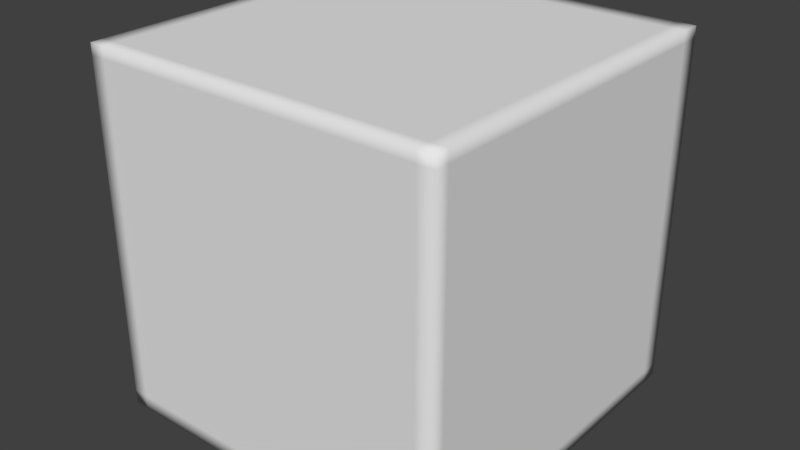 # Source: BoxTest.blend  (saved by Blender 2.78.0; exported with 4.5.12 LTS)
import bpy
from mathutils import Matrix  # noqa: F401  (used for matrix-valued properties, if any)

bpy.ops.wm.read_factory_settings(use_empty=True)
scene = bpy.context.scene
scene.name = 'Scene'

# ---- collections
col_collection_1 = bpy.data.collections.new('Collection 1'); scene.collection.children.link(col_collection_1)

# ---- materials (node trees are filled in below, after node groups)
mat_material = bpy.data.materials.new('Material')
mat_material.alpha_threshold = 0.0
mat_material.use_transparent_shadow = False
mat_material.roughness = 0.5
mat_material.line_color = (0.0, 0.0, 0.0, 1.0)

# ---- material node trees

# ---- world
world_world = bpy.data.worlds.new('World'); scene.world = world_world
world_world.color = (0.05088, 0.05088, 0.05088)
world_world.use_sun_shadow = False
world_world.sun_shadow_jitter_overblur = 0.0
world_world.cycles.sampling_method = 'MANUAL'

# ---- meshes
me_cube = bpy.data.meshes.new('Cube')
me_cube.from_pydata([(1.0, 1.0, -1.0), (1.0, -1.0, -1.0), (-1.0, -1.0, -1.0), (-1.0, 1.0, -1.0), (1.0, 1.0, 1.0), (1.0, -1.0, 1.0), (-1.0, -1.0, 1.0), (-1.0, 1.0, 1.0), (1.0, 1.0, 0.9385), (1.0, -1.0, 0.9385), (-1.0, -1.0, 0.9385), (-1.0, 1.0, 0.9385), (1.0, 1.0, -0.9231), (1.0, -1.0, -0.9231), (-1.0, -1.0, -0.9231), (-1.0, 1.0, -0.9231), (1.0, -0.9242, -1.0), (-1.0, -0.9242, -1.0), (1.0, -0.9242, 1.0), (-1.0, -0.9242, 1.0), (-1.0, -0.9242, 0.9385), (1.0, -0.9242, 0.9385), (1.0, -0.9242, -0.9231), (-1.0, -0.9242, -0.9231), (-1.0, 0.8931, -1.0), (-1.0, 0.8931, 1.0), (-1.0, 0.8931, 0.9385), (-1.0, 0.8931, -0.9231), (1.0, 0.8931, -1.0), (1.0, 0.8931, 1.0), (1.0, 0.8931, 0.9385), (1.0, 0.8931, -0.9231), (0.9086, 1.0, -1.0), (0.9086, -1.0, -1.0), (0.9086, 1.0, 1.0), (0.9086, -1.0, 1.0), (0.9086, 1.0, 0.9385), (0.9086, -1.0, 0.9385), (0.9086, -1.0, -0.9231), (0.9086, 1.0, -0.9231), (0.9086, -0.9242, 1.0), (0.9086, -0.9242, -1.0), (0.9086, 0.8931, -1.0), (0.9086, 0.8931, 1.0), (-0.9139, 1.0, -1.0), (-0.9139, -1.0, -1.0), (-0.9139, 1.0, 1.0), (-0.9139, -1.0, 1.0), (-0.9139, 1.0, 0.9385), (-0.9139, -1.0, 0.9385), (-0.9139, -1.0, -0.9231), (-0.9139, 1.0, -0.9231), (-0.9139, -0.9242, -1.0), (-0.9139, 0.8931, -1.0), (-0.9139, -0.9242, 1.0), (-0.9139, 0.8931, 1.0)], [], [(52, 45, 2, 17), (54, 19, 6, 47), (21, 18, 5, 9), (49, 47, 6, 10), (26, 25, 7, 11), (51, 44, 3, 15), (46, 48, 11, 7), (27, 26, 11, 15), (50, 49, 10, 14), (22, 21, 9, 13), (16, 22, 13, 1), (45, 50, 14, 2), (24, 27, 15, 3), (48, 51, 15, 11), (2, 14, 23, 17), (28, 31, 22, 16), (31, 30, 21, 22), (14, 10, 20, 23), (10, 6, 19, 20), (30, 29, 18, 21), (55, 25, 19, 54), (53, 52, 17, 24), (44, 53, 24, 3), (46, 7, 25, 55), (8, 4, 29, 30), (12, 8, 30, 31), (0, 12, 31, 28), (17, 23, 27, 24), (23, 20, 26, 27), (20, 19, 25, 26), (4, 34, 43, 29), (0, 28, 42, 32), (28, 16, 41, 42), (29, 43, 40, 18), (8, 12, 39, 36), (1, 13, 38, 33), (13, 9, 37, 38), (4, 8, 36, 34), (12, 0, 32, 39), (9, 5, 35, 37), (18, 40, 35, 5), (16, 1, 33, 41), (34, 46, 55, 43), (32, 42, 53, 44), (42, 41, 52, 53), (43, 55, 54, 40), (36, 39, 51, 48), (33, 38, 50, 45), (38, 37, 49, 50), (34, 36, 48, 46), (39, 32, 44, 51), (37, 35, 47, 49), (40, 54, 47, 35), (41, 33, 45, 52)])
me_cube.polygons.foreach_set('use_smooth', [True] * 54)
me_cube.materials.append(mat_material)
me_cube.use_remesh_preserve_volume = False
me_cube.use_remesh_preserve_attributes = False
me_cube.use_mirror_vertex_groups = False
me_cube.update()

# ---- objects
ob_cube = bpy.data.objects.new('Cube', me_cube)

# ---- transforms, parenting, visibility, modifiers, constraints
ob_cube.location = (0.0, 0.0, 0.0)
ob_cube.lock_rotations_4d = False
ob_cube.empty_display_type = 'ARROWS'
ob_cube.lineart.crease_threshold = 0.0

# ---- collection membership
col_collection_1.objects.link(ob_cube)

# ---- scene / render settings (as saved in the file)
scene.frame_start = 1; scene.frame_end = 250; scene.frame_set(1)
scene.render.engine = 'BLENDER_EEVEE_NEXT'
scene.render.resolution_percentage = 50
scene.render.dither_intensity = 0.0
scene.cycles.use_denoising = False
scene.cycles.samples = 128
scene.cycles.sampling_pattern = 'TABULATED_SOBOL'
scene.cycles.light_sampling_threshold = 0.0
scene.cycles.use_adaptive_sampling = False
scene.cycles.use_light_tree = False
scene.cycles.blur_glossy = 0.0
scene.cycles.sample_clamp_indirect = 0.0
scene.view_settings.view_transform = 'Standard'
bpy.context.view_layer.update()

# ---- added for rendering (the .blend has no active camera and no usable light): camera, sun
cam_auto = bpy.data.cameras.new('AutoCamera')
cam_auto.lens = 50.0
cam_auto.sensor_width = 36.0
cam_auto.clip_end = 1000.0
ob_auto_camera = bpy.data.objects.new('AutoCamera', cam_auto)
scene.collection.objects.link(ob_auto_camera)
ob_auto_camera.location = (3.20507, -3.84609, 2.56406)
ob_auto_camera.rotation_euler = (1.09748, -7.21219e-08, 0.694738)
scene.camera = ob_auto_camera
light_auto_sun = bpy.data.lights.new('AutoSun', 'SUN')
light_auto_sun.energy = 3.0
light_auto_sun.angle = 0.0523599
ob_auto_sun = bpy.data.objects.new('AutoSun', light_auto_sun)
scene.collection.objects.link(ob_auto_sun)
ob_auto_sun.rotation_euler = (0.872665, 0.174533, 0.523599)
bpy.context.view_layer.update()
